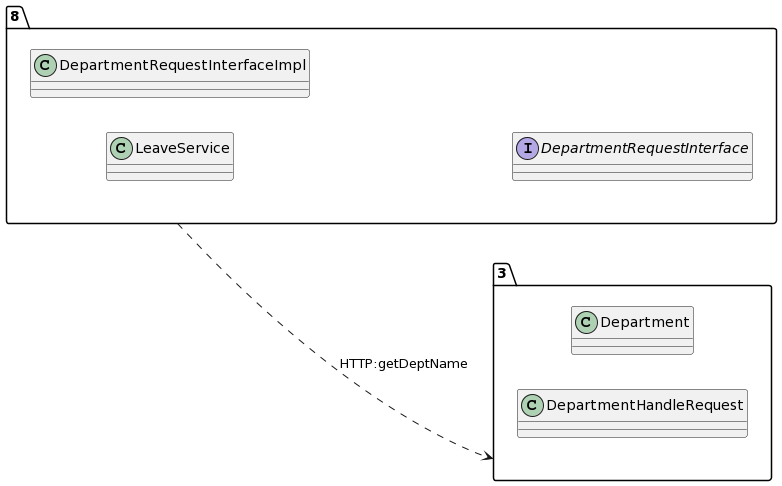

The diagram above was rendered by PlantUML. Its source (embedded in the PNG):
@startuml
allow_mixing
left to right direction
package "8"{
class LeaveService
class DepartmentRequestInterfaceImpl
interface DepartmentRequestInterface

}
package "3"{
class Department
class DepartmentHandleRequest

}
"8" ..> "3":HTTP:getDeptName
@enduml